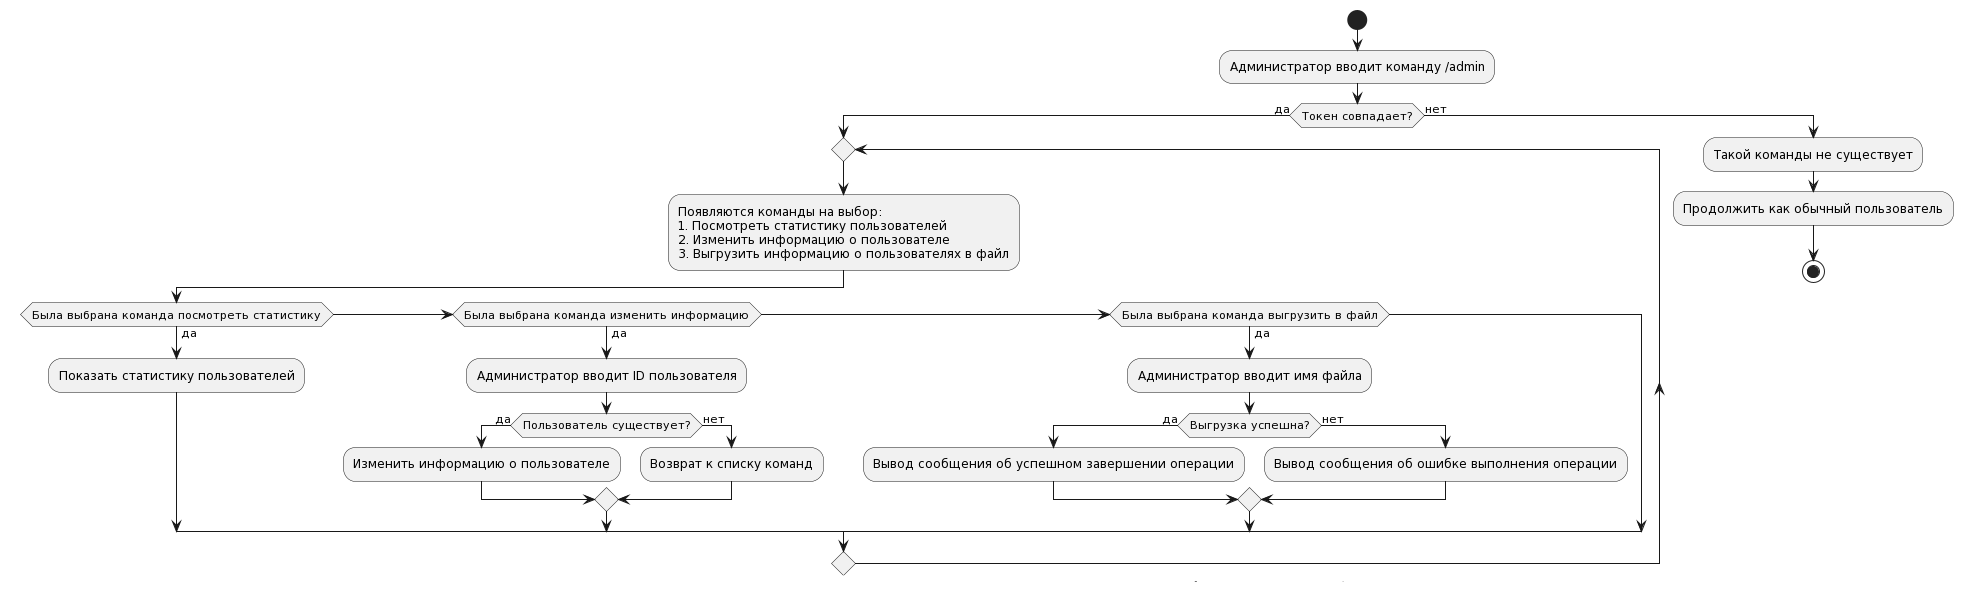

The diagram above was rendered by PlantUML. Its source (embedded in the PNG):
@startuml
start
:Администратор вводит команду /admin;
if (Токен совпадает?) then (да)
  repeat
  :Появляются команды на выбор:\n1. Посмотреть статистику пользователей\n2. Изменить информацию о пользователе\n3. Выгрузить информацию о пользователях в файл;
  if (Была выбрана команда посмотреть статистику) then (да)
    :Показать статистику пользователей;
  elseif (Была выбрана команда изменить информацию) then (да)
    :Администратор вводит ID пользователя;
    if (Пользователь существует?) then (да)
      :Изменить информацию о пользователе;
    else (нет)
      :Возврат к списку команд;
    endif
  elseif (Была выбрана команда выгрузить в файл) then (да)
    :Администратор вводит имя файла;
    if (Выгрузка успешна?) then (да)
      :Вывод сообщения об успешном завершении операции;
    else (нет)
      :Вывод сообщения об ошибке выполнения операции;
    endif
  endif
  repeat while()
else (нет)
  :Такой команды не существует;
  :Продолжить как обычный пользователь;
  stop
endif
@enduml